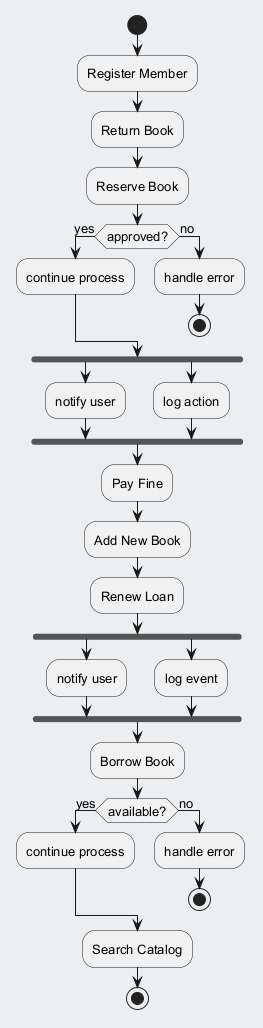

The diagram above was rendered by PlantUML. Its source (embedded in the PNG):
@startuml
skinparam backgroundColor #ECEFF1
skinparam classBackgroundColor #FFFFFF
skinparam classBorderColor #455A64
skinparam defaultFontSize 13
start
:Register Member;
:Return Book;
:Reserve Book;
if (approved?) then (yes)
:continue process;
else (no)
:handle error;
stop
endif
fork
:notify user;
fork again
:log action;
end fork
:Pay Fine;
:Add New Book;
:Renew Loan;
fork
:notify user;
fork again
:log event;
end fork
:Borrow Book;
if (available?) then (yes)
:continue process;
else (no)
:handle error;
stop
endif
:Search Catalog;
stop
@enduml